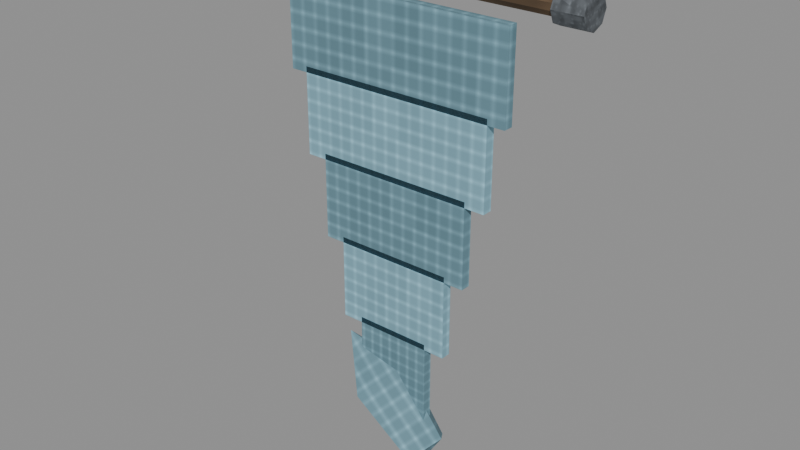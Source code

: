 # Source: crystal-banner-pennant-frost.blend  (saved by Blender 5.0.118; exported with 4.5.12 LTS)
import bpy
from mathutils import Matrix  # noqa: F401  (used for matrix-valued properties, if any)

bpy.ops.wm.read_factory_settings(use_empty=True)
scene = bpy.context.scene
scene.name = 'Scene'

# ---- images (referenced by path relative to the original .blend; pixels are not part of the script)
import os
ASSET_DIR = os.environ.get("B2B_ASSET_DIR", "")  # directory of the original .blend (textures are referenced by path, not embedded)
HERE = os.path.dirname(os.path.abspath(__file__))  # packed textures are extracted next to this script under _unpacked/

def load_image(name, relpath, width, height, colorspace="sRGB"):
    """Load a texture the original file referenced (path relative to the .blend, or extracted next to this script)."""
    p = next((c for c in (os.path.join(HERE, relpath), os.path.join(ASSET_DIR, relpath)) if relpath and os.path.exists(c)), "")
    if p:
        img = bpy.data.images.load(p, check_existing=True)
        img.name = name
    else:  # same state as the original file: an image datablock whose file is absent (Cycles renders it pink)
        img = bpy.data.images.new(name, width, height)
        img.source = "FILE"
        img.filepath = "//" + (relpath or name)
    img.colorspace_settings.name = colorspace
    return img
img_magenheim_surface_timber = load_image('magenheim.surface.timber', '_unpacked/2ef9a5accc0e42b6.2da1f34a.png', 64, 64, 'sRGB')
img_magenheim_surface_metal = load_image('magenheim.surface.metal', '_unpacked/92bb42208b3e85ca.01f1a9b4.png', 64, 64, 'sRGB')
img_magenheim_surface_cloth = load_image('magenheim.surface.cloth', '_unpacked/6a20bc2d3d9d33d6.dee47d1c.png', 64, 64, 'sRGB')
img_magenheim_surface_crystal = load_image('magenheim.surface.crystal', '_unpacked/13aac57fc9315b39.0b82ce2e.png', 64, 64, 'sRGB')

# ---- materials (node trees are filled in below, after node groups)
mat_magenheim_banner_wood = bpy.data.materials.new('magenheim.banner.wood')
mat_magenheim_banner_wood.use_backface_culling = True
mat_magenheim_banner_iron = bpy.data.materials.new('magenheim.banner.iron')
mat_magenheim_banner_iron.use_backface_culling = True
mat_magenheim_banner_cloth = bpy.data.materials.new('magenheim.banner.cloth')
mat_magenheim_banner_cloth.use_backface_culling = True
mat_magenheim_banner_cloth_bright = bpy.data.materials.new('magenheim.banner.cloth-bright')
mat_magenheim_banner_cloth_bright.use_backface_culling = True
mat_magenheim_banner_crystal = bpy.data.materials.new('magenheim.banner.crystal')
mat_magenheim_banner_crystal.use_backface_culling = True

# ---- material node trees
mat_magenheim_banner_wood.use_nodes = True; mat_magenheim_banner_wood.node_tree.nodes.clear()
_N = mat_magenheim_banner_wood.node_tree.nodes; _L = mat_magenheim_banner_wood.node_tree.links
n0 = _N.new('ShaderNodeBsdfPrincipled'); n0.name = 'Principled BSDF'; n0.location = (-200, 100)
n0.inputs[2].default_value = 0.88
n0.inputs[27].default_value = (0.0, 0.0, 0.0, 1.0)
n0.inputs[28].default_value = 1.0
n1 = _N.new('ShaderNodeOutputMaterial'); n1.name = 'Material Output'; n1.location = (200, 100)
n2 = _N.new('ShaderNodeTexImage'); n2.name = 'Image Texture'; n2.location = (0, 0)
n2.image = img_magenheim_surface_timber
n3 = _N.new('ShaderNodeMixRGB'); n3.name = 'Mix (Legacy)'; n3.location = (0, 0)
n3.blend_type = 'MULTIPLY'
n3.inputs[0].default_value = 1.0
n3.inputs[2].default_value = (0.24, 0.15, 0.08, 1.0)
_L.new(n0.outputs[0], n1.inputs[0])
_L.new(n2.outputs[0], n3.inputs[1])
_L.new(n3.outputs[0], n0.inputs[0])
n1.is_active_output = True
mat_magenheim_banner_iron.use_nodes = True; mat_magenheim_banner_iron.node_tree.nodes.clear()
_N = mat_magenheim_banner_iron.node_tree.nodes; _L = mat_magenheim_banner_iron.node_tree.links
n0 = _N.new('ShaderNodeBsdfPrincipled'); n0.name = 'Principled BSDF'; n0.location = (-200, 100)
n0.inputs[1].default_value = 0.62
n0.inputs[2].default_value = 0.72
n0.inputs[27].default_value = (0.0, 0.0, 0.0, 1.0)
n0.inputs[28].default_value = 1.0
n1 = _N.new('ShaderNodeOutputMaterial'); n1.name = 'Material Output'; n1.location = (200, 100)
n2 = _N.new('ShaderNodeTexImage'); n2.name = 'Image Texture'; n2.location = (0, 0)
n2.image = img_magenheim_surface_metal
n3 = _N.new('ShaderNodeMixRGB'); n3.name = 'Mix (Legacy)'; n3.location = (0, 0)
n3.blend_type = 'MULTIPLY'
n3.inputs[0].default_value = 1.0
n3.inputs[2].default_value = (0.28, 0.31, 0.34, 1.0)
_L.new(n0.outputs[0], n1.inputs[0])
_L.new(n2.outputs[0], n3.inputs[1])
_L.new(n3.outputs[0], n0.inputs[0])
n1.is_active_output = True
mat_magenheim_banner_cloth.use_nodes = True; mat_magenheim_banner_cloth.node_tree.nodes.clear()
_N = mat_magenheim_banner_cloth.node_tree.nodes; _L = mat_magenheim_banner_cloth.node_tree.links
n0 = _N.new('ShaderNodeBsdfPrincipled'); n0.name = 'Principled BSDF'; n0.location = (-200, 100)
n0.inputs[2].default_value = 0.92
n0.inputs[27].default_value = (0.0, 0.0, 0.0, 1.0)
n0.inputs[28].default_value = 1.0
n1 = _N.new('ShaderNodeOutputMaterial'); n1.name = 'Material Output'; n1.location = (200, 100)
n2 = _N.new('ShaderNodeTexImage'); n2.name = 'Image Texture'; n2.location = (0, 0)
n2.image = img_magenheim_surface_cloth
n3 = _N.new('ShaderNodeMixRGB'); n3.name = 'Mix (Legacy)'; n3.location = (0, 0)
n3.blend_type = 'MULTIPLY'
n3.inputs[0].default_value = 1.0
n3.inputs[2].default_value = (0.3024, 0.5904, 0.72, 1.0)
_L.new(n0.outputs[0], n1.inputs[0])
_L.new(n2.outputs[0], n3.inputs[1])
_L.new(n3.outputs[0], n0.inputs[0])
n1.is_active_output = True
mat_magenheim_banner_cloth_bright.use_nodes = True; mat_magenheim_banner_cloth_bright.node_tree.nodes.clear()
_N = mat_magenheim_banner_cloth_bright.node_tree.nodes; _L = mat_magenheim_banner_cloth_bright.node_tree.links
n0 = _N.new('ShaderNodeBsdfPrincipled'); n0.name = 'Principled BSDF'; n0.location = (-200, 100)
n0.inputs[2].default_value = 0.88
n0.inputs[27].default_value = (0.0252, 0.0492, 0.06, 1.0)
n0.inputs[28].default_value = 1.0
n1 = _N.new('ShaderNodeOutputMaterial'); n1.name = 'Material Output'; n1.location = (200, 100)
n2 = _N.new('ShaderNodeTexImage'); n2.name = 'Image Texture'; n2.location = (0, 0)
n2.image = img_magenheim_surface_cloth
n3 = _N.new('ShaderNodeMixRGB'); n3.name = 'Mix (Legacy)'; n3.location = (0, 0)
n3.blend_type = 'MULTIPLY'
n3.inputs[0].default_value = 1.0
n3.inputs[2].default_value = (0.42, 0.82, 1.0, 1.0)
_L.new(n0.outputs[0], n1.inputs[0])
_L.new(n2.outputs[0], n3.inputs[1])
_L.new(n3.outputs[0], n0.inputs[0])
n1.is_active_output = True
mat_magenheim_banner_crystal.use_nodes = True; mat_magenheim_banner_crystal.node_tree.nodes.clear()
_N = mat_magenheim_banner_crystal.node_tree.nodes; _L = mat_magenheim_banner_crystal.node_tree.links
n0 = _N.new('ShaderNodeBsdfPrincipled'); n0.name = 'Principled BSDF'; n0.location = (-200, 100)
n0.inputs[1].default_value = 0.03
n0.inputs[2].default_value = 0.22
n0.inputs[27].default_value = (0.1914, 0.34, 0.34, 1.0)
n0.inputs[28].default_value = 1.0
n1 = _N.new('ShaderNodeOutputMaterial'); n1.name = 'Material Output'; n1.location = (200, 100)
n2 = _N.new('ShaderNodeTexImage'); n2.name = 'Image Texture'; n2.location = (0, 0)
n2.image = img_magenheim_surface_crystal
n3 = _N.new('ShaderNodeMixRGB'); n3.name = 'Mix (Legacy)'; n3.location = (0, 0)
n3.blend_type = 'MULTIPLY'
n3.inputs[0].default_value = 1.0
n3.inputs[2].default_value = (0.563, 1.0, 1.0, 1.0)
_L.new(n0.outputs[0], n1.inputs[0])
_L.new(n2.outputs[0], n3.inputs[1])
_L.new(n3.outputs[0], n0.inputs[0])
n1.is_active_output = True

# ---- meshes
me_top_rod = bpy.data.meshes.new('top-rod')
me_top_rod.from_pydata([(0.56, -1.863e-09, 0.035), (0.56, -0.02057, 0.02832), (0.56, -0.03329, 0.01082), (0.56, -0.03329, -0.01082), (0.56, -0.02057, -0.02832), (0.56, 1.197e-09, -0.035), (0.56, 0.02057, -0.02832), (0.56, 0.03329, -0.01082), (0.56, 0.03329, 0.01082), (0.56, 0.02057, 0.02832), (-0.56, -1.863e-09, 0.035), (-0.56, -0.02057, 0.02832), (-0.56, -0.03329, 0.01082), (-0.56, -0.03329, -0.01082), (-0.56, -0.02057, -0.02832), (-0.56, 1.197e-09, -0.035), (-0.56, 0.02057, -0.02832), (-0.56, 0.03329, -0.01082), (-0.56, 0.03329, 0.01082), (-0.56, 0.02057, 0.02832), (0.56, -1.863e-09, 5.96e-08), (-0.56, -1.863e-09, -5.96e-08)], [], [(0, 10, 1), (1, 10, 11), (20, 0, 1), (21, 11, 10), (1, 11, 2), (2, 11, 12), (20, 1, 2), (21, 12, 11), (2, 12, 3), (3, 12, 13), (20, 2, 3), (21, 13, 12), (3, 13, 4), (4, 13, 14), (20, 3, 4), (21, 14, 13), (4, 14, 5), (5, 14, 15), (20, 4, 5), (21, 15, 14), (5, 15, 6), (6, 15, 16), (20, 5, 6), (21, 16, 15), (6, 16, 7), (7, 16, 17), (20, 6, 7), (21, 17, 16), (7, 17, 8), (8, 17, 18), (20, 7, 8), (21, 18, 17), (8, 18, 9), (9, 18, 19), (20, 8, 9), (21, 19, 18), (9, 19, 0), (0, 19, 10), (20, 9, 0), (21, 10, 19)])
_uv = me_top_rod.uv_layers.new(name='UVMap')
_uv.uv.foreach_set('vector', [0.1867, 0.002353, 0.1867, 0.9976, 0.1674, 0.002353, 0.1674, 0.002353, 0.1867, 0.9976, 0.1674, 0.9976, 0.221, 0.03346, 0.2505, 0.02384, 0.2505, 0.04307, 0.221, 0.1004, 0.1914, 0.09076, 0.2027, 0.0752, 0.1674, 0.002353, 0.1674, 0.9976, 0.1519, 0.002353, 0.1519, 0.002353, 0.1674, 0.9976, 0.1519, 0.9976, 0.221, 0.03346, 0.2505, 0.04307, 0.2392, 0.05862, 0.221, 0.1004, 0.1914, 0.11, 0.1914, 0.09076, 0.1077, 0.002353, 0.1077, 0.9976, 0.09216, 0.002353, 0.09216, 0.002353, 0.1077, 0.9976, 0.09216, 0.9976, 0.221, 0.03346, 0.2392, 0.05862, 0.221, 0.06456, 0.221, 0.1004, 0.2027, 0.1255, 0.1914, 0.11, 0.09216, 0.002353, 0.09216, 0.9976, 0.07293, 0.002353, 0.07293, 0.002353, 0.09216, 0.9976, 0.07293, 0.9976, 0.221, 0.03346, 0.221, 0.06456, 0.2027, 0.05862, 0.221, 0.1004, 0.221, 0.1315, 0.2027, 0.1255, 0.07293, 0.002353, 0.07293, 0.9976, 0.05738, 0.002353, 0.05738, 0.002353, 0.07293, 0.9976, 0.05738, 0.9976, 0.221, 0.03346, 0.2027, 0.05862, 0.1914, 0.04307, 0.221, 0.1004, 0.2392, 0.1255, 0.221, 0.1315, 0.1472, 0.002353, 0.1472, 0.9976, 0.128, 0.002353, 0.128, 0.002353, 0.1472, 0.9976, 0.128, 0.9976, 0.221, 0.03346, 0.1914, 0.04307, 0.1914, 0.02384, 0.221, 0.1004, 0.2505, 0.11, 0.2392, 0.1255, 0.128, 0.002353, 0.128, 0.9976, 0.1124, 0.002353, 0.1124, 0.002353, 0.128, 0.9976, 0.1124, 0.9976, 0.221, 0.03346, 0.1914, 0.02384, 0.2027, 0.008293, 0.221, 0.1004, 0.2505, 0.09076, 0.2505, 0.11, 0.002353, 0.9976, 0.002353, 0.002353, 0.0179, 0.9976, 0.0179, 0.9976, 0.002353, 0.002353, 0.0179, 0.002353, 0.221, 0.03346, 0.2027, 0.008293, 0.221, 0.002353, 0.221, 0.1004, 0.2392, 0.0752, 0.2505, 0.09076, 0.0179, 0.9976, 0.0179, 0.002353, 0.03713, 0.9976, 0.03713, 0.9976, 0.0179, 0.002353, 0.03713, 0.002353, 0.221, 0.03346, 0.221, 0.002353, 0.2392, 0.008293, 0.221, 0.1004, 0.221, 0.06926, 0.2392, 0.0752, 0.03713, 0.9976, 0.03713, 0.002353, 0.05268, 0.9976, 0.05268, 0.9976, 0.03713, 0.002353, 0.05268, 0.002353, 0.221, 0.03346, 0.2392, 0.008293, 0.2505, 0.02384, 0.221, 0.1004, 0.2027, 0.0752, 0.221, 0.06926])
me_top_rod.materials.append(mat_magenheim_banner_wood)
me_top_rod.update()
me_left_cap = bpy.data.meshes.new('left-cap')
me_left_cap.from_pydata([(0.05, 0.0, 0.055), (0.05, -0.03889, 0.03889), (0.05, -0.055, 0.0), (0.05, -0.03889, -0.03889), (0.05, 4.808e-09, -0.055), (0.05, 0.03889, -0.03889), (0.05, 0.055, 0.0), (0.05, 0.03889, 0.03889), (-0.05, 0.0, 0.055), (-0.05, -0.03889, 0.03889), (-0.05, -0.055, 0.0), (-0.05, -0.03889, -0.03889), (-0.05, 4.808e-09, -0.055), (-0.05, 0.03889, -0.03889), (-0.05, 0.055, 0.0), (-0.05, 0.03889, 0.03889), (0.05, 0.0, 0.0), (-0.05, 0.0, 0.0)], [], [(0, 8, 1), (1, 8, 9), (16, 0, 1), (17, 9, 8), (1, 9, 2), (2, 9, 10), (16, 1, 2), (17, 10, 9), (2, 10, 3), (3, 10, 11), (16, 2, 3), (17, 11, 10), (3, 11, 4), (4, 11, 12), (16, 3, 4), (17, 12, 11), (4, 12, 5), (5, 12, 13), (16, 4, 5), (17, 13, 12), (5, 13, 6), (6, 13, 14), (16, 5, 6), (17, 14, 13), (6, 14, 7), (7, 14, 15), (16, 6, 7), (17, 15, 14), (7, 15, 0), (0, 15, 8), (16, 7, 0), (17, 8, 15)])
_uv = me_left_cap.uv_layers.new(name='UVMap')
_uv.uv.foreach_set('vector', [0.6649, 0.3708, 0.6649, 0.7188, 0.5184, 0.3708, 0.5184, 0.3708, 0.6649, 0.7188, 0.5184, 0.7188, 0.5477, 0.1826, 0.4744, 0.005737, 0.6209, 0.005736, 0.1826, 0.1826, 0.005737, 0.1093, 0.1093, 0.005736, 0.9943, 0.3708, 0.9943, 0.7188, 0.8907, 0.3708, 0.7799, 0.7339, 0.7799, 0.3708, 0.8792, 0.4004, 0.5477, 0.1826, 0.6209, 0.005736, 0.7245, 0.1093, 0.1826, 0.1826, 0.005736, 0.2558, 0.005737, 0.1093, 0.986, 0.005736, 0.986, 0.3537, 0.8395, 0.005736, 0.8395, 0.005736, 0.986, 0.3537, 0.8395, 0.3537, 0.5477, 0.1826, 0.7245, 0.1093, 0.7245, 0.2558, 0.1826, 0.1826, 0.1093, 0.3594, 0.005736, 0.2558, 0.8395, 0.005736, 0.8395, 0.3537, 0.736, 0.005736, 0.2454, 0.4422, 0.2454, 0.8052, 0.1461, 0.7757, 0.5477, 0.1826, 0.7245, 0.2558, 0.6209, 0.3594, 0.1826, 0.1826, 0.2558, 0.3594, 0.1093, 0.3594, 0.2454, 0.4422, 0.1461, 0.7757, 0.105, 0.4004, 0.105, 0.4004, 0.1461, 0.7757, 0.005736, 0.7339, 0.5477, 0.1826, 0.6209, 0.3594, 0.4744, 0.3594, 0.1826, 0.1826, 0.3594, 0.2558, 0.2558, 0.3594, 0.105, 0.4004, 0.005736, 0.7339, 0.005736, 0.3708, 0.4034, 0.3708, 0.5069, 0.7188, 0.4034, 0.7188, 0.5477, 0.1826, 0.4744, 0.3594, 0.3708, 0.2558, 0.1826, 0.1826, 0.3594, 0.1093, 0.3594, 0.2558, 0.4034, 0.3708, 0.4034, 0.7188, 0.2569, 0.3708, 0.2569, 0.3708, 0.4034, 0.7188, 0.2569, 0.7188, 0.5477, 0.1826, 0.3708, 0.2558, 0.3708, 0.1093, 0.1826, 0.1826, 0.2558, 0.005736, 0.3594, 0.1093, 0.7685, 0.3708, 0.7685, 0.7188, 0.6649, 0.3708, 0.6649, 0.3708, 0.7685, 0.7188, 0.6649, 0.7188, 0.5477, 0.1826, 0.3708, 0.1093, 0.4744, 0.005737, 0.1826, 0.1826, 0.1093, 0.005736, 0.2558, 0.005736])
me_left_cap.materials.append(mat_magenheim_banner_iron)
me_left_cap.update()
me_right_cap = bpy.data.meshes.new('right-cap')
me_right_cap.from_pydata([(0.05, 0.0, 0.055), (0.05, -0.03889, 0.03889), (0.05, -0.055, 0.0), (0.05, -0.03889, -0.03889), (0.05, 4.808e-09, -0.055), (0.05, 0.03889, -0.03889), (0.05, 0.055, 0.0), (0.05, 0.03889, 0.03889), (-0.05, 0.0, 0.055), (-0.05, -0.03889, 0.03889), (-0.05, -0.055, 0.0), (-0.05, -0.03889, -0.03889), (-0.05, 4.808e-09, -0.055), (-0.05, 0.03889, -0.03889), (-0.05, 0.055, 0.0), (-0.05, 0.03889, 0.03889), (0.05, 0.0, 0.0), (-0.05, 0.0, 0.0)], [], [(0, 8, 1), (1, 8, 9), (16, 0, 1), (17, 9, 8), (1, 9, 2), (2, 9, 10), (16, 1, 2), (17, 10, 9), (2, 10, 3), (3, 10, 11), (16, 2, 3), (17, 11, 10), (3, 11, 4), (4, 11, 12), (16, 3, 4), (17, 12, 11), (4, 12, 5), (5, 12, 13), (16, 4, 5), (17, 13, 12), (5, 13, 6), (6, 13, 14), (16, 5, 6), (17, 14, 13), (6, 14, 7), (7, 14, 15), (16, 6, 7), (17, 15, 14), (7, 15, 0), (0, 15, 8), (16, 7, 0), (17, 8, 15)])
_uv = me_right_cap.uv_layers.new(name='UVMap')
_uv.uv.foreach_set('vector', [0.6649, 0.3708, 0.6649, 0.7188, 0.5184, 0.3708, 0.5184, 0.3708, 0.6649, 0.7188, 0.5184, 0.7188, 0.5477, 0.1826, 0.4744, 0.005737, 0.6209, 0.005736, 0.1826, 0.1826, 0.005737, 0.1093, 0.1093, 0.005736, 0.7799, 0.7044, 0.8792, 0.3708, 0.8792, 0.7339, 0.8907, 0.3708, 0.9943, 0.7188, 0.8907, 0.7188, 0.5477, 0.1826, 0.6209, 0.005736, 0.7245, 0.1093, 0.1826, 0.1826, 0.005736, 0.2558, 0.005737, 0.1093, 0.736, 0.3537, 0.736, 0.005737, 0.8824, 0.3537, 0.8824, 0.3537, 0.736, 0.005737, 0.8824, 0.005737, 0.5477, 0.1826, 0.7245, 0.1093, 0.7245, 0.2558, 0.1826, 0.1826, 0.1093, 0.3594, 0.005736, 0.2558, 0.8824, 0.3537, 0.8824, 0.005737, 0.986, 0.3537, 0.2454, 0.4422, 0.2454, 0.8052, 0.1461, 0.7757, 0.5477, 0.1826, 0.7245, 0.2558, 0.6209, 0.3594, 0.1826, 0.1826, 0.2558, 0.3594, 0.1093, 0.3594, 0.2454, 0.4422, 0.1461, 0.7757, 0.105, 0.4004, 0.105, 0.4004, 0.1461, 0.7757, 0.005736, 0.7339, 0.5477, 0.1826, 0.6209, 0.3594, 0.4744, 0.3594, 0.1826, 0.1826, 0.3594, 0.2558, 0.2558, 0.3594, 0.105, 0.4004, 0.005736, 0.7339, 0.005736, 0.3708, 0.4034, 0.3708, 0.5069, 0.7188, 0.4034, 0.7188, 0.5477, 0.1826, 0.4744, 0.3594, 0.3708, 0.2558, 0.1826, 0.1826, 0.3594, 0.1093, 0.3594, 0.2558, 0.4034, 0.3708, 0.4034, 0.7188, 0.2569, 0.3708, 0.2569, 0.3708, 0.4034, 0.7188, 0.2569, 0.7188, 0.5477, 0.1826, 0.3708, 0.2558, 0.3708, 0.1093, 0.1826, 0.1826, 0.2558, 0.005736, 0.3594, 0.1093, 0.7685, 0.3708, 0.7685, 0.7188, 0.6649, 0.3708, 0.6649, 0.3708, 0.7685, 0.7188, 0.6649, 0.7188, 0.5477, 0.1826, 0.3708, 0.1093, 0.4744, 0.005737, 0.1826, 0.1826, 0.1093, 0.005736, 0.2558, 0.005736])
me_right_cap.materials.append(mat_magenheim_banner_iron)
me_right_cap.update()
me_taper_0 = bpy.data.meshes.new('taper-0')
me_taper_0.from_pydata([(-0.41, 0.0175, -0.15), (0.41, 0.0175, -0.15), (0.41, 0.0175, 0.15), (-0.41, 0.0175, 0.15), (-0.41, -0.0175, -0.15), (0.41, -0.0175, -0.15), (0.41, -0.0175, 0.15), (-0.41, -0.0175, 0.15)], [], [(0, 3, 2), (0, 2, 1), (4, 5, 6), (4, 6, 7), (0, 4, 7), (0, 7, 3), (1, 2, 6), (1, 6, 5), (0, 1, 5), (0, 5, 4), (3, 7, 6), (3, 6, 2)])
_uv = me_taper_0.uv_layers.new(name='UVMap')
_uv.uv.foreach_set('vector', [0.3671, 0.9954, 0.004639, 0.9954, 0.004639, 0.004639, 0.3671, 0.9954, 0.004639, 0.004639, 0.3671, 0.004639, 0.7388, 0.004639, 0.7388, 0.9954, 0.3764, 0.9954, 0.7388, 0.004639, 0.3764, 0.9954, 0.3764, 0.004639, 0.8935, 0.3671, 0.8512, 0.3671, 0.8512, 0.004639, 0.8935, 0.3671, 0.8512, 0.004639, 0.8935, 0.004639, 0.8512, 0.7388, 0.8512, 0.3764, 0.8935, 0.3764, 0.8512, 0.7388, 0.8935, 0.3764, 0.8935, 0.7388, 0.7904, 0.004639, 0.7904, 0.9954, 0.7481, 0.9954, 0.7904, 0.004639, 0.7481, 0.9954, 0.7481, 0.004639, 0.842, 0.9954, 0.7997, 0.9954, 0.7997, 0.004639, 0.842, 0.9954, 0.7997, 0.004639, 0.842, 0.004639])
me_taper_0.materials.append(mat_magenheim_banner_cloth)
me_taper_0.update()
me_taper_1 = bpy.data.meshes.new('taper-1')
me_taper_1.from_pydata([(-0.35, 0.0175, -0.15), (0.35, 0.0175, -0.15), (0.35, 0.0175, 0.15), (-0.35, 0.0175, 0.15), (-0.35, -0.0175, -0.15), (0.35, -0.0175, -0.15), (0.35, -0.0175, 0.15), (-0.35, -0.0175, 0.15)], [], [(0, 3, 2), (0, 2, 1), (4, 5, 6), (4, 6, 7), (0, 4, 7), (0, 7, 3), (1, 2, 6), (1, 6, 5), (0, 1, 5), (0, 5, 4), (3, 7, 6), (3, 6, 2)])
_uv = me_taper_1.uv_layers.new(name='UVMap')
_uv.uv.foreach_set('vector', [0.4098, 0.9497, 0.004841, 0.9497, 0.004841, 0.004841, 0.4098, 0.9497, 0.004841, 0.004841, 0.4098, 0.004841, 0.8244, 0.004841, 0.8244, 0.9497, 0.4195, 0.9497, 0.8244, 0.004841, 0.4195, 0.9497, 0.4195, 0.004841, 0.9952, 0.4098, 0.9479, 0.4098, 0.9479, 0.004841, 0.9952, 0.4098, 0.9479, 0.004841, 0.9952, 0.004841, 0.9479, 0.8244, 0.9479, 0.4195, 0.9952, 0.4195, 0.9479, 0.8244, 0.9952, 0.4195, 0.9952, 0.8244, 0.8813, 0.004841, 0.8813, 0.9497, 0.8341, 0.9497, 0.8813, 0.004841, 0.8341, 0.9497, 0.8341, 0.004841, 0.9382, 0.9497, 0.891, 0.9497, 0.891, 0.004841, 0.9382, 0.9497, 0.891, 0.004841, 0.9382, 0.004841])
me_taper_1.materials.append(mat_magenheim_banner_cloth_bright)
me_taper_1.update()
me_taper_2 = bpy.data.meshes.new('taper-2')
me_taper_2.from_pydata([(-0.28, 0.0175, -0.15), (0.28, 0.0175, -0.15), (0.28, 0.0175, 0.15), (-0.28, 0.0175, 0.15), (-0.28, -0.0175, -0.15), (0.28, -0.0175, -0.15), (0.28, -0.0175, 0.15), (-0.28, -0.0175, 0.15)], [], [(0, 3, 2), (0, 2, 1), (4, 5, 6), (4, 6, 7), (0, 4, 7), (0, 7, 3), (1, 2, 6), (1, 6, 5), (0, 1, 5), (0, 5, 4), (3, 7, 6), (3, 6, 2)])
_uv = me_taper_2.uv_layers.new(name='UVMap')
_uv.uv.foreach_set('vector', [0.4111, 0.7636, 0.004422, 0.7636, 0.004422, 0.004422, 0.4111, 0.7636, 0.004422, 0.004422, 0.4111, 0.004422, 0.8267, 0.004422, 0.8267, 0.7636, 0.42, 0.7636, 0.8267, 0.004422, 0.42, 0.7636, 0.42, 0.004422, 0.9956, 0.4111, 0.9481, 0.4111, 0.9481, 0.004422, 0.9956, 0.4111, 0.9481, 0.004422, 0.9956, 0.004422, 0.9481, 0.8267, 0.9481, 0.42, 0.9956, 0.42, 0.9481, 0.8267, 0.9956, 0.42, 0.9956, 0.8267, 0.883, 0.004422, 0.883, 0.7636, 0.8355, 0.7636, 0.883, 0.004422, 0.8355, 0.7636, 0.8355, 0.004422, 0.9393, 0.7636, 0.8918, 0.7636, 0.8918, 0.004422, 0.9393, 0.7636, 0.8918, 0.004422, 0.9393, 0.004422])
me_taper_2.materials.append(mat_magenheim_banner_cloth)
me_taper_2.update()
me_taper_3 = bpy.data.meshes.new('taper-3')
me_taper_3.from_pydata([(-0.21, 0.0175, -0.15), (0.21, 0.0175, -0.15), (0.21, 0.0175, 0.15), (-0.21, 0.0175, 0.15), (-0.21, -0.0175, -0.15), (0.21, -0.0175, -0.15), (0.21, -0.0175, 0.15), (-0.21, -0.0175, 0.15)], [], [(0, 3, 2), (0, 2, 1), (4, 5, 6), (4, 6, 7), (0, 4, 7), (0, 7, 3), (1, 2, 6), (1, 6, 5), (0, 1, 5), (0, 5, 4), (3, 7, 6), (3, 6, 2)])
_uv = me_taper_3.uv_layers.new(name='UVMap')
_uv.uv.foreach_set('vector', [0.414, 0.5781, 0.003955, 0.5781, 0.003955, 0.003955, 0.414, 0.5781, 0.003955, 0.003955, 0.414, 0.003955, 0.832, 0.003955, 0.832, 0.5781, 0.4219, 0.5781, 0.832, 0.003955, 0.4219, 0.5781, 0.4219, 0.003955, 0.0518, 0.996, 0.003955, 0.996, 0.003955, 0.586, 0.0518, 0.996, 0.003955, 0.586, 0.0518, 0.586, 0.05971, 0.996, 0.05971, 0.586, 0.1075, 0.586, 0.05971, 0.996, 0.1075, 0.586, 0.1075, 0.996, 0.8878, 0.003955, 0.8878, 0.5781, 0.8399, 0.5781, 0.8878, 0.003955, 0.8399, 0.5781, 0.8399, 0.003955, 0.9435, 0.5781, 0.8957, 0.5781, 0.8957, 0.003955, 0.9435, 0.5781, 0.8957, 0.003955, 0.9435, 0.003955])
me_taper_3.materials.append(mat_magenheim_banner_cloth_bright)
me_taper_3.update()
me_taper_4 = bpy.data.meshes.new('taper-4')
me_taper_4.from_pydata([(-0.135, 0.0175, -0.15), (0.135, 0.0175, -0.15), (0.135, 0.0175, 0.15), (-0.135, 0.0175, 0.15), (-0.135, -0.0175, -0.15), (0.135, -0.0175, -0.15), (0.135, -0.0175, 0.15), (-0.135, -0.0175, 0.15)], [], [(0, 3, 2), (0, 2, 1), (4, 5, 6), (4, 6, 7), (0, 4, 7), (0, 7, 3), (1, 2, 6), (1, 6, 5), (0, 1, 5), (0, 5, 4), (3, 7, 6), (3, 6, 2)])
_uv = me_taper_4.uv_layers.new(name='UVMap')
_uv.uv.foreach_set('vector', [0.003972, 0.496, 0.003972, 0.003972, 0.4468, 0.003972, 0.003972, 0.496, 0.4468, 0.003972, 0.4468, 0.496, 0.8976, 0.496, 0.4548, 0.496, 0.4548, 0.003972, 0.8976, 0.496, 0.4548, 0.003972, 0.8976, 0.003972, 0.06138, 0.996, 0.003972, 0.996, 0.003972, 0.504, 0.06138, 0.996, 0.003972, 0.504, 0.06138, 0.504, 0.06932, 0.996, 0.06932, 0.504, 0.1267, 0.504, 0.06932, 0.996, 0.1267, 0.504, 0.1267, 0.996, 0.1921, 0.504, 0.1921, 0.9468, 0.1347, 0.9468, 0.1921, 0.504, 0.1347, 0.9468, 0.1347, 0.504, 0.2574, 0.9468, 0.2, 0.9468, 0.2, 0.504, 0.2574, 0.9468, 0.2, 0.504, 0.2574, 0.504])
me_taper_4.materials.append(mat_magenheim_banner_cloth)
me_taper_4.update()
me_lower_point = bpy.data.meshes.new('lower-point')
me_lower_point.from_pydata([(0.2009, 1.863e-09, -0.06852), (0.1347, -0.0936, -0.1347), (0.06852, 9.313e-09, -0.2009), (0.1347, 0.0936, -0.1347), (0.03359, 1.863e-09, 0.1503), (-0.05834, -0.13, 0.05834), (-0.1503, 1.304e-08, -0.03359), (-0.05834, 0.13, 0.05834), (-0.2009, 1.863e-09, 0.2009), (0.1496, 1.863e-09, -0.1496)], [], [(9, 0, 1), (0, 4, 1), (1, 4, 5), (8, 5, 4), (9, 1, 2), (1, 5, 2), (2, 5, 6), (8, 6, 5), (9, 2, 3), (2, 6, 3), (3, 6, 7), (8, 7, 6), (9, 3, 0), (3, 7, 0), (0, 7, 4), (8, 4, 7)])
_uv = me_lower_point.uv_layers.new(name='UVMap')
_uv.uv.foreach_set('vector', [0.08783, 0.7278, 0.1771, 0.6409, 0.1771, 0.8147, 0.5381, 0.6322, 0.5043, 0.2776, 0.7119, 0.6322, 0.7119, 0.6322, 0.5043, 0.2776, 0.7457, 0.2776, 0.625, 0.004326, 0.7457, 0.2776, 0.5043, 0.2776, 0.08783, 0.7278, 0.1771, 0.8147, 0.004326, 0.8147, 0.03811, 0.6322, 0.004326, 0.2776, 0.2119, 0.6322, 0.2119, 0.6322, 0.004326, 0.2776, 0.2457, 0.2776, 0.125, 0.004326, 0.2457, 0.2776, 0.004326, 0.2776, 0.08783, 0.7278, 0.004326, 0.8147, 0.004326, 0.6409, 0.2881, 0.6322, 0.2543, 0.2776, 0.4619, 0.6322, 0.4619, 0.6322, 0.2543, 0.2776, 0.4957, 0.2776, 0.375, 0.004326, 0.4957, 0.2776, 0.2543, 0.2776, 0.08783, 0.7278, 0.004326, 0.6409, 0.1771, 0.6409, 0.7881, 0.6322, 0.7543, 0.2776, 0.9619, 0.6322, 0.9619, 0.6322, 0.7543, 0.2776, 0.9957, 0.2776, 0.875, 0.004326, 0.9957, 0.2776, 0.7543, 0.2776])
me_lower_point.materials.append(mat_magenheim_banner_cloth)
me_lower_point.update()
me_spine = bpy.data.meshes.new('spine')
me_spine.from_pydata([(-0.0225, 0.0225, -0.675), (0.0225, 0.0225, -0.675), (0.0225, 0.0225, 0.675), (-0.0225, 0.0225, 0.675), (-0.0225, -0.0225, -0.675), (0.0225, -0.0225, -0.675), (0.0225, -0.0225, 0.675), (-0.0225, -0.0225, 0.675)], [], [(0, 3, 2), (0, 2, 1), (4, 5, 6), (4, 6, 7), (0, 4, 7), (0, 7, 3), (1, 2, 6), (1, 6, 5), (0, 1, 5), (0, 5, 4), (3, 7, 6), (3, 6, 2)])
_uv = me_spine.uv_layers.new(name='UVMap')
_uv.uv.foreach_set('vector', [0.001985, 0.998, 0.001985, 0.001985, 0.03519, 0.001985, 0.001985, 0.998, 0.03519, 0.001985, 0.03519, 0.998, 0.07236, 0.998, 0.03915, 0.998, 0.03915, 0.001985, 0.07236, 0.998, 0.03915, 0.001985, 0.07236, 0.001985, 0.1095, 0.998, 0.07632, 0.998, 0.07632, 0.001985, 0.1095, 0.998, 0.07632, 0.001985, 0.1095, 0.001985, 0.1135, 0.998, 0.1135, 0.001985, 0.1467, 0.001985, 0.1135, 0.998, 0.1467, 0.001985, 0.1467, 0.998, 0.1839, 0.03519, 0.1507, 0.03519, 0.1507, 0.001985, 0.1839, 0.03519, 0.1507, 0.001985, 0.1839, 0.001985, 0.1507, 0.07236, 0.1507, 0.03915, 0.1839, 0.03915, 0.1507, 0.07236, 0.1839, 0.03915, 0.1839, 0.07236])
me_spine.materials.append(mat_magenheim_banner_iron)
me_spine.update()
me_crystal_crest = bpy.data.meshes.new('crystal-crest')
me_crystal_crest.from_pydata([(0.0792, -3.725e-09, -0.243), (0.0396, -0.06859, -0.243), (-0.0396, -0.06859, -0.243), (-0.0792, 3.725e-09, -0.243), (-0.0396, 0.06859, -0.243), (0.0396, 0.06859, -0.243), (0.11, -3.725e-09, 0.0495), (0.055, -0.09526, 0.0495), (-0.055, -0.09526, 0.0495), (-0.11, 7.451e-09, 0.0495), (-0.055, 0.09526, 0.0495), (0.055, 0.09526, 0.0495), (0.0, -3.725e-09, 0.2655), (0.0, -3.725e-09, -0.2655)], [], [(13, 0, 1), (0, 6, 1), (1, 6, 7), (12, 7, 6), (13, 1, 2), (1, 7, 2), (2, 7, 8), (12, 8, 7), (13, 2, 3), (2, 8, 3), (3, 8, 9), (12, 9, 8), (13, 3, 4), (3, 9, 4), (4, 9, 10), (12, 10, 9), (13, 4, 5), (4, 10, 5), (5, 10, 11), (12, 11, 10), (13, 5, 0), (5, 11, 0), (0, 11, 6), (12, 6, 11)])
_uv = me_crystal_crest.uv_layers.new(name='UVMap')
_uv.uv.foreach_set('vector', [0.8785, 0.1404, 0.8797, 0.2729, 0.7629, 0.2053, 0.1079, 0.8767, 0.003483, 0.3881, 0.1759, 0.8785, 0.1759, 0.8785, 0.003483, 0.3881, 0.09797, 0.3905, 0.1513, 0.003483, 0.09797, 0.3905, 0.003483, 0.3881, 0.8785, 0.1404, 0.7629, 0.2053, 0.7629, 0.07063, 0.1759, 0.8785, 0.09797, 0.3905, 0.3101, 0.8643, 0.3101, 0.8643, 0.09797, 0.3905, 0.2843, 0.3708, 0.1513, 0.003483, 0.2843, 0.3708, 0.09797, 0.3905, 0.8785, 0.1404, 0.7629, 0.07063, 0.8797, 0.003483, 0.3101, 0.8643, 0.2843, 0.3708, 0.3762, 0.8484, 0.3762, 0.8484, 0.2843, 0.3708, 0.3762, 0.3487, 0.1513, 0.003483, 0.3762, 0.3487, 0.2843, 0.3708, 0.8785, 0.1404, 0.8797, 0.003483, 0.9965, 0.07106, 0.4876, 0.8767, 0.3832, 0.3881, 0.5556, 0.8785, 0.5556, 0.8785, 0.3832, 0.3881, 0.4777, 0.3905, 0.531, 0.003483, 0.4777, 0.3905, 0.3832, 0.3881, 0.8785, 0.1404, 0.9965, 0.07106, 0.9965, 0.2058, 0.5556, 0.8785, 0.4777, 0.3905, 0.6898, 0.8643, 0.6898, 0.8643, 0.4777, 0.3905, 0.6641, 0.3708, 0.531, 0.003483, 0.6641, 0.3708, 0.4777, 0.3905, 0.8785, 0.1404, 0.9965, 0.2058, 0.8797, 0.2729, 0.6898, 0.8643, 0.6641, 0.3708, 0.756, 0.8484, 0.756, 0.8484, 0.6641, 0.3708, 0.756, 0.3487, 0.531, 0.003483, 0.756, 0.3487, 0.6641, 0.3708])
me_crystal_crest.materials.append(mat_magenheim_banner_crystal)
me_crystal_crest.update()

# ---- objects
ob_top_rod = bpy.data.objects.new('top-rod', me_top_rod)
ob_left_cap = bpy.data.objects.new('left-cap', me_left_cap)
ob_right_cap = bpy.data.objects.new('right-cap', me_right_cap)
ob_taper_0 = bpy.data.objects.new('taper-0', me_taper_0)
ob_taper_1 = bpy.data.objects.new('taper-1', me_taper_1)
ob_taper_2 = bpy.data.objects.new('taper-2', me_taper_2)
ob_taper_3 = bpy.data.objects.new('taper-3', me_taper_3)
ob_taper_4 = bpy.data.objects.new('taper-4', me_taper_4)
ob_lower_point = bpy.data.objects.new('lower-point', me_lower_point)
ob_spine = bpy.data.objects.new('spine', me_spine)
ob_crystal_crest = bpy.data.objects.new('crystal-crest', me_crystal_crest)

# ---- transforms, parenting, visibility, modifiers, constraints
ob_top_rod.location = (0.0, 1.863e-09, 0.72)
ob_left_cap.location = (-0.59, 0.0, 0.72)
ob_right_cap.location = (0.59, 0.0, 0.72)
ob_taper_0.location = (0.0, -0.025, 0.5)
ob_taper_1.location = (0.0, -0.025, 0.22)
ob_taper_2.location = (0.0, -0.025, -0.06)
ob_taper_3.location = (0.0, -0.025, -0.34)
ob_taper_4.location = (0.0, -0.025, -0.62)
ob_lower_point.location = (-0.001061, -0.025, -0.7589)
ob_spine.location = (0.0, 0.005, -0.05)
ob_crystal_crest.location = (0.0, 0.055, 0.2905)

# ---- collection membership
scene.collection.objects.link(ob_top_rod)
scene.collection.objects.link(ob_left_cap)
scene.collection.objects.link(ob_right_cap)
scene.collection.objects.link(ob_taper_0)
scene.collection.objects.link(ob_taper_1)
scene.collection.objects.link(ob_taper_2)
scene.collection.objects.link(ob_taper_3)
scene.collection.objects.link(ob_taper_4)
scene.collection.objects.link(ob_lower_point)
scene.collection.objects.link(ob_spine)
scene.collection.objects.link(ob_crystal_crest)

# ---- scene / render settings (as saved in the file)
scene.frame_start = 1; scene.frame_end = 250; scene.frame_set(1)
scene.render.engine = 'BLENDER_EEVEE_NEXT'
scene.render.bake_bias = 0.0
scene.render.bake_samples = 0
scene.cycles.sampling_pattern = 'TABULATED_SOBOL'
scene.eevee.use_volume_custom_range = False
bpy.context.view_layer.update()

# ---- added for rendering (the .blend has no active camera and no usable light): camera, sun + grey world if the file has none
cam_auto = bpy.data.cameras.new('AutoCamera')
cam_auto.lens = 50.0
cam_auto.sensor_width = 36.0
cam_auto.clip_end = 1000.0
ob_auto_camera = bpy.data.objects.new('AutoCamera', cam_auto)
scene.collection.objects.link(ob_auto_camera)
ob_auto_camera.location = (2.01461, -2.41991, 1.51928)
ob_auto_camera.rotation_euler = (1.09748, -7.21219e-08, 0.694738)
scene.camera = ob_auto_camera
light_auto_sun = bpy.data.lights.new('AutoSun', 'SUN')
light_auto_sun.energy = 3.0
light_auto_sun.angle = 0.0523599
ob_auto_sun = bpy.data.objects.new('AutoSun', light_auto_sun)
scene.collection.objects.link(ob_auto_sun)
ob_auto_sun.rotation_euler = (0.872665, 0.174533, 0.523599)
if scene.world is None:
    world_auto = bpy.data.worlds.new('AutoWorld')
    world_auto.color = (0.3, 0.3, 0.3)
    scene.world = world_auto
bpy.context.view_layer.update()
